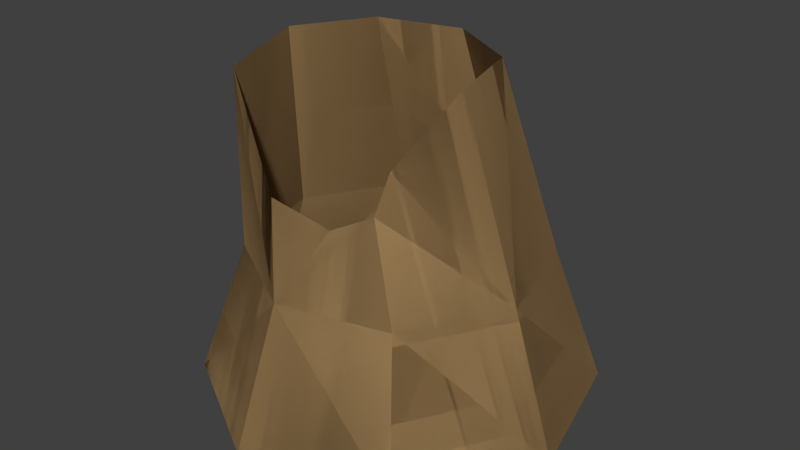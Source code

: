 # Source: Tree_Stump_02.blend  (saved by Blender 2.76.0; exported with 4.5.12 LTS)
import bpy
from mathutils import Matrix  # noqa: F401  (used for matrix-valued properties, if any)

bpy.ops.wm.read_factory_settings(use_empty=True)
scene = bpy.context.scene
scene.name = 'Scene'

# ---- collections
col_collection_1 = bpy.data.collections.new('Collection 1'); scene.collection.children.link(col_collection_1)

# ---- materials (node trees are filled in below, after node groups)
mat_auto_1_004 = bpy.data.materials.new('_auto_1.004')
mat_auto_1_004.alpha_threshold = 0.0
mat_auto_1_004.use_transparent_shadow = False
mat_auto_1_004.diffuse_color = (0.4275, 0.2745, 0.1216, 1.0)
mat_auto_1_004.specular_color = (0.33, 0.33, 0.33)
mat_auto_1_004.roughness = 0.5

# ---- material node trees

# ---- world
world_world = bpy.data.worlds.new('World'); scene.world = world_world
world_world.color = (0.05088, 0.05088, 0.05088)
world_world.use_sun_shadow = False
world_world.sun_shadow_jitter_overblur = 0.0
world_world.cycles.sampling_method = 'MANUAL'
world_world.cycles.sample_map_resolution = 256

# ---- meshes
me_untitled_043 = bpy.data.meshes.new('Untitled.043')
me_untitled_043.from_pydata([(38.3, 115.6, 42.14), (-2.96, 68.2, 61.66), (51.86, 68.2, 47.17), (19.72, 106.2, 48.76), (51.86, 68.2, 47.17), (-2.96, 68.2, 61.66), (38.3, 115.6, 42.14), (19.72, 106.2, 48.76), (16.87, 68.2, -85.19), (-52.9, 0.0, -90.32), (-37.95, 68.2, -70.69), (-37.95, 68.2, -70.69), (-52.9, 0.0, -90.32), (16.87, 68.2, -85.19), (0.265, 161.6, -66.13), (65.89, 68.2, -56.67), (16.87, 68.2, -85.19), (38.93, 161.6, -43.64), (16.87, 68.2, -85.19), (65.89, 68.2, -56.67), (0.265, 161.6, -66.13), (38.93, 161.6, -43.64), (-65.47, 161.6, -16.04), (-51.97, 68.2, 33.14), (-54.9, 155.9, 29.55), (-54.9, 155.9, 29.55), (-51.97, 68.2, 33.14), (-65.47, 161.6, -16.04), (66.82, 0.0, 66.79), (66.82, 0.0, 66.79), (-54.9, 155.9, 29.55), (-2.96, 68.2, 61.66), (-7.363, 115.6, 55.32), (-7.363, 115.6, 55.32), (-2.96, 68.2, 61.66), (-54.9, 155.9, 29.55), (-90.92, 0.0, -24.98), (-71.6, 0.0, 48.1), (-66.47, 68.2, -21.68), (-71.6, 0.0, 48.1), (-90.92, 0.0, -24.98), (-66.47, 68.2, -21.68), (20.18, 0.0, -109.6), (20.18, 0.0, -109.6), (65.89, 68.2, -56.67), (85.51, 0.0, -71.62), (20.18, 0.0, -109.6), (20.18, 0.0, -109.6), (85.51, 0.0, -71.62), (65.89, 68.2, -56.67), (80.38, 68.2, -1.846), (50.36, 161.6, -0.3968), (38.3, 132.3, 32.16), (38.3, 132.3, 32.16), (50.36, 161.6, -0.3968), (80.38, 68.2, -1.846), (16.87, 68.2, -85.19), (20.18, 0.0, -109.6), (-52.9, 0.0, -90.32), (-52.9, 0.0, -90.32), (20.18, 0.0, -109.6), (16.87, 68.2, -85.19), (80.38, 68.2, -1.846), (38.93, 161.6, -43.64), (50.36, 161.6, -0.3968), (65.89, 68.2, -56.67), (50.36, 161.6, -0.3968), (38.93, 161.6, -43.64), (80.38, 68.2, -1.846), (65.89, 68.2, -56.67), (-52.9, 0.0, -90.32), (-90.92, 0.0, -24.98), (-37.95, 68.2, -70.69), (-37.95, 68.2, -70.69), (-90.92, 0.0, -24.98), (-52.9, 0.0, -90.32), (-42.98, 161.6, -54.7), (0.265, 161.6, -66.13), (-42.98, 161.6, -54.7), (0.265, 161.6, -66.13), (-37.95, 68.2, -70.69), (-90.92, 0.0, -24.98), (-66.47, 68.2, -21.68), (-66.47, 68.2, -21.68), (-90.92, 0.0, -24.98), (-37.95, 68.2, -70.69), (-42.98, 161.6, -54.7), (-65.47, 161.6, -16.04), (-65.47, 161.6, -16.04), (-42.98, 161.6, -54.7), (-71.6, 0.0, 48.1), (-6.262, 0.0, 86.11), (-51.97, 68.2, 33.14), (-6.262, 0.0, 86.11), (-71.6, 0.0, 48.1), (-51.97, 68.2, 33.14), (-2.96, 68.2, 61.66), (-6.262, 0.0, 86.11), (66.82, 0.0, 66.79), (66.82, 0.0, 66.79), (-6.262, 0.0, 86.11), (-2.96, 68.2, 61.66), (38.3, 115.6, 42.14), (51.86, 68.2, 47.17), (51.86, 68.2, 47.17), (38.3, 115.6, 42.14), (85.51, 0.0, -71.62), (104.8, 0.0, 1.456), (104.8, 0.0, 1.456), (85.51, 0.0, -71.62), (104.8, 0.0, 1.456), (66.82, 0.0, 66.79), (66.82, 0.0, 66.79), (104.8, 0.0, 1.456), (-7.363, 115.6, 55.32), (-7.363, 115.6, 55.32)], [], [(0, 1, 2), (1, 0, 3), (4, 5, 6), (7, 6, 5), (8, 9, 10), (11, 12, 13), (14, 15, 16), (15, 14, 17), (18, 19, 20), (21, 20, 19), (22, 23, 24), (25, 26, 27), (1, 28, 2), (4, 29, 5), (30, 31, 32), (33, 34, 35), (23, 36, 37), (36, 23, 38), (39, 40, 26), (41, 26, 40), (15, 42, 16), (18, 43, 19), (44, 45, 46), (47, 48, 49), (50, 51, 52), (53, 54, 55), (56, 57, 58), (59, 60, 61), (62, 63, 64), (63, 62, 65), (66, 67, 68), (69, 68, 67), (70, 71, 72), (73, 74, 75), (76, 8, 10), (8, 76, 77), (11, 13, 78), (79, 78, 13), (80, 81, 82), (83, 84, 85), (38, 23, 22), (27, 26, 41), (86, 82, 87), (82, 86, 80), (88, 83, 89), (85, 89, 83), (31, 90, 91), (90, 31, 92), (93, 94, 34), (95, 34, 94), (96, 97, 98), (99, 100, 101), (50, 102, 103), (102, 50, 52), (104, 105, 55), (53, 55, 105), (106, 62, 107), (62, 106, 65), (108, 68, 109), (69, 109, 68), (110, 103, 111), (103, 110, 50), (112, 104, 113), (55, 113, 104), (114, 1, 3), (7, 5, 115), (30, 92, 31), (34, 95, 35)])
me_untitled_043.polygons.foreach_set('use_smooth', [True] * 68)
_uv = me_untitled_043.uv_layers.new(name='UVMap')
_uv.uv.foreach_set('vector', [1.034, 4.138, -0.7331, 2.243, 1.499, 2.243, -0.7331, 2.243, 1.034, 4.138, 0.2598, 3.762, 1.499, 2.243, -0.7331, 2.243, 1.034, 4.138, 0.2598, 3.762, 1.034, 4.138, -0.7331, 2.243, -1.499, 1.572, 1.105, -1.258, 0.7331, 1.572, 0.7331, 1.572, 1.105, -1.258, -1.499, 1.572, 1.3, 5.572, -1.12, 1.765, 1.112, 1.765, -1.12, 1.765, 1.3, 5.572, -0.4606, 5.572, 1.112, 1.765, -1.12, 1.765, 1.3, 5.572, -0.4606, 5.572, 1.3, 5.572, -1.12, 1.765, -1.191, 6.418, 0.8154, 2.738, 0.6518, 6.19, 0.6518, 6.19, 0.8154, 2.738, -1.191, 6.418, -0.7331, 1.812, 1.871, -1.019, 1.499, 1.812, 1.499, 1.812, 1.871, -1.019, -0.7331, 1.812, -1.468, 5.955, 0.9188, 2.492, 0.6563, 4.364, 0.6563, 4.364, 0.9188, 2.492, -1.468, 5.955, 0.7385, 1.814, -1.866, -1.017, 1.11, -1.017, -1.866, -1.017, 0.7385, 1.814, -1.494, 1.814, 1.11, -1.017, -1.866, -1.017, 0.7385, 1.814, -1.494, 1.814, 0.7385, 1.814, -1.866, -1.017, -1.12, 1.522, 1.484, -1.309, 1.112, 1.522, 1.112, 1.522, 1.484, -1.309, -1.12, 1.522, -1.12, 1.522, -1.492, -1.309, 1.484, -1.309, 1.484, -1.309, -1.492, -1.309, -1.12, 1.522, 1.787, 1.939, 1.095, 5.741, -0.2384, 4.546, -0.2384, 4.546, 1.095, 5.741, 1.787, 1.939, -1.499, 1.572, -1.871, -1.258, 1.105, -1.258, 1.105, -1.258, -1.871, -1.258, -1.499, 1.572, -0.7385, 1.638, 1.269, 5.495, -0.4916, 5.495, 1.269, 5.495, -0.7385, 1.638, 1.494, 1.638, -0.4916, 5.495, 1.269, 5.495, -0.7385, 1.638, 1.494, 1.638, -0.7385, 1.638, 1.269, 5.495, -2.026, -1.138, 0.95, -1.138, -1.654, 1.693, -1.654, 1.693, 0.95, -1.138, -2.026, -1.138, 1.085, 5.915, -1.499, 2.194, 0.7331, 2.194, -1.499, 2.194, 1.085, 5.915, -0.6756, 5.915, 0.7331, 2.194, -1.499, 2.194, 1.085, 5.915, -0.6756, 5.915, 1.085, 5.915, -1.499, 2.194, -1.654, 1.693, 0.95, -1.138, 0.5783, 1.693, 0.5783, 1.693, 0.95, -1.138, -1.654, 1.693, -1.494, 2.697, 0.7385, 2.697, -1.269, 6.376, -1.269, 6.376, 0.7385, 2.697, -1.494, 2.697, -1.011, 6.259, 0.5783, 2.577, 0.7504, 6.259, 0.5783, 2.577, -1.011, 6.259, -1.654, 2.577, 0.7504, 6.259, 0.5783, 2.577, -1.011, 6.259, -1.654, 2.577, -1.011, 6.259, 0.5783, 2.577, 1.12, 1.863, -1.484, -0.9682, 1.492, -0.9682, -1.484, -0.9682, 1.12, 1.863, -1.112, 1.863, 1.492, -0.9682, -1.484, -0.9682, 1.12, 1.863, -1.112, 1.863, 1.12, 1.863, -1.484, -0.9682, -0.7331, 1.812, -1.105, -1.019, 1.871, -1.019, 1.871, -1.019, -1.105, -1.019, -0.7331, 1.812, 1.654, 1.794, -0.6756, 3.743, -0.5783, 1.794, -0.6756, 3.743, 1.654, 1.794, -0.336, 4.429, -0.5783, 1.794, -0.6756, 3.743, 1.654, 1.794, -0.336, 4.429, 1.654, 1.794, -0.6756, 3.743, 1.866, -1.26, -0.7385, 1.571, -1.11, -1.26, -0.7385, 1.571, 1.866, -1.26, 1.494, 1.571, -1.11, -1.26, -0.7385, 1.571, 1.866, -1.26, 1.494, 1.571, 1.866, -1.26, -0.7385, 1.571, 2.026, -1.14, -0.5783, 1.691, -0.95, -1.14, -0.5783, 1.691, 2.026, -1.14, 1.654, 1.691, -0.95, -1.14, -0.5783, 1.691, 2.026, -1.14, 1.654, 1.691, 2.026, -1.14, -0.5783, 1.691, -0.9006, 4.191, -0.8058, 2.303, 0.1949, 3.817, 0.1949, 3.817, -0.8058, 2.303, -0.9006, 4.191, -1.283, 6.096, -1.112, 2.644, 1.12, 2.644, 1.12, 2.644, -1.112, 2.644, -1.283, 6.096])
me_untitled_043.materials.append(mat_auto_1_004)
me_untitled_043.use_remesh_preserve_volume = False
me_untitled_043.use_remesh_preserve_attributes = False
me_untitled_043.use_mirror_vertex_groups = False
me_untitled_043.update()
me_untitled_043.normals_split_custom_set([tuple(v) for v in zip(*[iter([0.2517, 0.1731, 0.9522, 0.2597, 0.215, 0.9415, 0.2477, 0.2457, 0.9371, 0.2597, 0.215, 0.9415, 0.2517, 0.1731, 0.9522, 0.2672, 0.163, 0.9498, -0.2477, -0.2457, -0.9371, -0.2596, -0.215, -0.9415, -0.2517, -0.1731, -0.9522, -0.2672, -0.163, -0.9498, -0.2517, -0.1731, -0.9522, -0.2596, -0.215, -0.9415, -0.2485, 0.2344, -0.9399, -0.2424, 0.317, -0.9169, -0.2485, 0.2343, -0.9399, 0.2485, -0.2343, 0.9399, 0.2424, -0.317, 0.9169, 0.2485, -0.2344, 0.9399, 0.486, 0.2567, -0.8354, 0.4817, 0.287, -0.828, 0.4817, 0.287, -0.828, 0.4817, 0.287, -0.828, 0.486, 0.2567, -0.8354, 0.486, 0.2567, -0.8354, -0.4817, -0.287, 0.828, -0.4817, -0.287, 0.828, -0.486, -0.2567, 0.8354, -0.486, -0.2567, 0.8354, -0.486, -0.2567, 0.8354, -0.4817, -0.287, 0.828, -0.9708, -0.01425, 0.2394, -0.965, 0.09742, 0.2434, -0.9745, -0.02336, 0.2231, 0.9745, 0.02336, -0.2231, 0.965, -0.09744, -0.2435, 0.9708, 0.01424, -0.2394, 0.2597, 0.215, 0.9415, 0.2424, 0.317, 0.9169, 0.2477, 0.2457, 0.9371, -0.2477, -0.2457, -0.9371, -0.2424, -0.317, -0.9169, -0.2596, -0.215, -0.9415, -0.4624, 0.05028, 0.8852, -0.4712, 0.1405, 0.8707, -0.4206, 0.08177, 0.9036, 0.4206, -0.08177, -0.9036, 0.4712, -0.1405, -0.8707, 0.4624, -0.05028, -0.8852, -0.965, 0.09742, 0.2434, -0.9169, 0.317, 0.2424, -0.9169, 0.317, 0.2424, -0.9169, 0.317, 0.2424, -0.965, 0.09742, 0.2434, -0.9546, 0.158, 0.2524, 0.9169, -0.317, -0.2424, 0.9169, -0.317, -0.2424, 0.965, -0.09744, -0.2435, 0.9546, -0.1581, -0.2524, 0.965, -0.09744, -0.2435, 0.9169, -0.317, -0.2424, 0.4817, 0.287, -0.828, 0.477, 0.317, -0.8198, 0.4817, 0.287, -0.828, -0.4817, -0.287, 0.828, -0.477, -0.317, 0.8198, -0.4817, -0.287, 0.828, 0.477, 0.317, -0.8198, 0.477, 0.317, -0.8198, 0.477, 0.317, -0.8198, -0.477, -0.317, 0.8198, -0.477, -0.317, 0.8198, -0.477, -0.317, 0.8198, 0.82, 0.286, 0.4958, 0.8109, 0.2523, 0.5279, 0.8197, 0.2703, 0.505, -0.8197, -0.2703, -0.505, -0.8109, -0.2523, -0.5279, -0.82, -0.2859, -0.4958, -0.2424, 0.317, -0.9169, -0.2424, 0.317, -0.9169, -0.2424, 0.317, -0.9169, 0.2424, -0.317, 0.9169, 0.2424, -0.317, 0.9169, 0.2424, -0.317, 0.9169, 0.9196, 0.3085, -0.2431, 0.9222, 0.3, -0.2438, 0.9222, 0.3, -0.2438, 0.9222, 0.3, -0.2438, 0.9196, 0.3085, -0.2431, 0.9196, 0.3087, -0.2431, -0.9222, -0.3, 0.2438, -0.9222, -0.3, 0.2438, -0.9196, -0.3085, 0.2431, -0.9196, -0.3087, 0.2431, -0.9196, -0.3085, 0.2431, -0.9222, -0.3, 0.2438, -0.8198, 0.317, -0.477, -0.8198, 0.317, -0.477, -0.8198, 0.317, -0.477, 0.8198, -0.317, 0.477, 0.8198, -0.317, 0.477, 0.8198, -0.317, 0.477, -0.2527, 0.15, -0.9559, -0.2485, 0.2344, -0.9399, -0.2485, 0.2343, -0.9399, -0.2485, 0.2344, -0.9399, -0.2527, 0.15, -0.9559, -0.2527, 0.15, -0.9559, 0.2485, -0.2343, 0.9399, 0.2485, -0.2344, 0.9399, 0.2527, -0.15, 0.9559, 0.2527, -0.15, 0.9559, 0.2527, -0.15, 0.9559, 0.2485, -0.2344, 0.9399, -0.8502, 0.1801, -0.4947, -0.8198, 0.317, -0.477, -0.8502, 0.1801, -0.4947, 0.8502, -0.1801, 0.4947, 0.8198, -0.317, 0.477, 0.8502, -0.1801, 0.4947, -0.9546, 0.158, 0.2524, -0.965, 0.09742, 0.2434, -0.9708, -0.01425, 0.2394, 0.9708, 0.01424, -0.2394, 0.965, -0.09744, -0.2435, 0.9546, -0.1581, -0.2524, -0.8637, 0.0395, -0.5025, -0.8502, 0.1801, -0.4947, -0.8637, 0.0395, -0.5025, -0.8502, 0.1801, -0.4947, -0.8637, 0.0395, -0.5025, -0.8502, 0.1801, -0.4947, 0.8637, -0.0395, 0.5025, 0.8502, -0.1801, 0.4947, 0.8637, -0.0395, 0.5025, 0.8502, -0.1801, 0.4947, 0.8637, -0.0395, 0.5025, 0.8502, -0.1801, 0.4947, -0.4712, 0.1405, 0.8707, -0.477, 0.317, 0.8198, -0.477, 0.317, 0.8198, -0.477, 0.317, 0.8198, -0.4712, 0.1405, 0.8707, -0.4956, 0.1698, 0.8518, 0.477, -0.317, -0.8198, 0.477, -0.317, -0.8198, 0.4712, -0.1405, -0.8707, 0.4956, -0.1697, -0.8518, 0.4712, -0.1405, -0.8707, 0.477, -0.317, -0.8198, 0.2424, 0.317, 0.9169, 0.2424, 0.317, 0.9169, 0.2424, 0.317, 0.9169, -0.2424, -0.317, -0.9169, -0.2424, -0.317, -0.9169, -0.2424, -0.317, -0.9169, 0.82, 0.286, 0.4958, 0.8277, 0.2879, 0.4816, 0.8238, 0.3029, 0.4793, 0.8277, 0.2879, 0.4816, 0.82, 0.286, 0.4958, 0.8197, 0.2703, 0.505, -0.8238, -0.3029, -0.4793, -0.8277, -0.2879, -0.4816, -0.82, -0.2859, -0.4958, -0.8197, -0.2703, -0.505, -0.82, -0.2859, -0.4958, -0.8277, -0.2879, -0.4816, 0.9169, 0.317, -0.2424, 0.9196, 0.3085, -0.2431, 0.9169, 0.317, -0.2424, 0.9196, 0.3085, -0.2431, 0.9169, 0.317, -0.2424, 0.9196, 0.3087, -0.2431, -0.9169, -0.317, 0.2424, -0.9196, -0.3085, 0.2431, -0.9169, -0.317, 0.2424, -0.9196, -0.3087, 0.2431, -0.9169, -0.317, 0.2424, -0.9196, -0.3085, 0.2431, 0.8198, 0.317, 0.477, 0.8238, 0.3029, 0.4793, 0.8198, 0.317, 0.477, 0.8238, 0.3029, 0.4793, 0.8198, 0.317, 0.477, 0.82, 0.286, 0.4958, -0.8198, -0.317, -0.477, -0.8238, -0.3029, -0.4793, -0.8198, -0.317, -0.477, -0.82, -0.2859, -0.4958, -0.8198, -0.317, -0.477, -0.8238, -0.3029, -0.4793, 0.2826, 0.1529, 0.947, 0.2597, 0.215, 0.9415, 0.2672, 0.163, 0.9498, -0.2672, -0.163, -0.9498, -0.2596, -0.215, -0.9415, -0.2826, -0.1529, -0.947, -0.4624, 0.05028, 0.8852, -0.4956, 0.1698, 0.8518, -0.4712, 0.1405, 0.8707, 0.4712, -0.1405, -0.8707, 0.4956, -0.1697, -0.8518, 0.4624, -0.05028, -0.8852])] * 3)])

# ---- objects
ob_tree_stump_01_001 = bpy.data.objects.new('Tree_Stump_01.001', me_untitled_043)

# ---- transforms, parenting, visibility, modifiers, constraints
ob_tree_stump_01_001.location = (0.0, 0.0, 0.0)
ob_tree_stump_01_001.rotation_euler = (1.571, -0.0, 0.0)
ob_tree_stump_01_001.scale = (0.01594, 0.01594, 0.01594)
ob_tree_stump_01_001.color = (0.8, 0.8, 0.8, 1.0)
ob_tree_stump_01_001.lineart.crease_threshold = 0.0

# ---- collection membership
col_collection_1.objects.link(ob_tree_stump_01_001)

# ---- scene / render settings (as saved in the file)
scene.frame_start = 1; scene.frame_end = 250; scene.frame_set(1)
scene.render.engine = 'BLENDER_EEVEE_NEXT'
scene.render.resolution_percentage = 50
scene.render.fps = 30
scene.render.dither_intensity = 0.0
scene.cycles.use_denoising = False
scene.cycles.samples = 10
scene.cycles.sampling_pattern = 'TABULATED_SOBOL'
scene.cycles.light_sampling_threshold = 0.0
scene.cycles.use_adaptive_sampling = False
scene.cycles.use_light_tree = False
scene.cycles.blur_glossy = 0.0
scene.cycles.pixel_filter_type = 'GAUSSIAN'
scene.cycles.sample_clamp_indirect = 0.0
scene.view_settings.view_transform = 'Standard'
bpy.context.view_layer.update()

# ---- added for rendering (the .blend has no active camera and no usable light): camera, sun
cam_auto = bpy.data.cameras.new('AutoCamera')
cam_auto.lens = 50.0
cam_auto.sensor_width = 36.0
cam_auto.clip_end = 1000.0
ob_auto_camera = bpy.data.objects.new('AutoCamera', cam_auto)
scene.collection.objects.link(ob_auto_camera)
ob_auto_camera.location = (4.83748, -5.4845, 5.06933)
ob_auto_camera.rotation_euler = (1.09748, -7.21219e-08, 0.694738)
scene.camera = ob_auto_camera
light_auto_sun = bpy.data.lights.new('AutoSun', 'SUN')
light_auto_sun.energy = 3.0
light_auto_sun.angle = 0.0523599
ob_auto_sun = bpy.data.objects.new('AutoSun', light_auto_sun)
scene.collection.objects.link(ob_auto_sun)
ob_auto_sun.rotation_euler = (0.872665, 0.174533, 0.523599)
bpy.context.view_layer.update()
